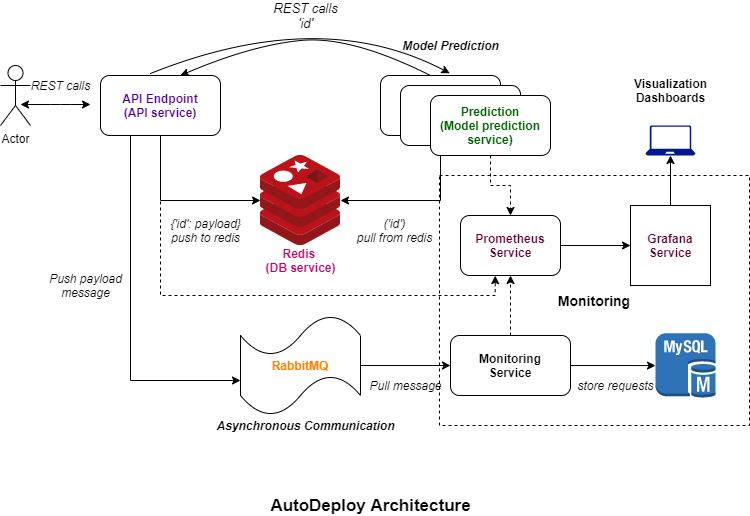

The diagram above was exported from draw.io. Its source (the exported page's mxGraphModel, read from the mxfile embedded in the PNG):
<mxGraphModel dx="1038" dy="571" grid="1" gridSize="10" guides="1" tooltips="1" connect="1" arrows="1" fold="1" page="1" pageScale="1" pageWidth="827" pageHeight="1169" math="0" shadow="0">
  <root>
    <mxCell id="0" />
    <mxCell id="1" parent="0" />
    <mxCell id="GjN6FvhI2yTY8obWLcWc-8" style="edgeStyle=orthogonalEdgeStyle;rounded=0;orthogonalLoop=1;jettySize=auto;html=1;" edge="1" parent="1" source="GjN6FvhI2yTY8obWLcWc-1" target="GjN6FvhI2yTY8obWLcWc-2">
      <mxGeometry relative="1" as="geometry">
        <Array as="points">
          <mxPoint x="180" y="335" />
        </Array>
      </mxGeometry>
    </mxCell>
    <mxCell id="GjN6FvhI2yTY8obWLcWc-20" style="edgeStyle=orthogonalEdgeStyle;rounded=0;orthogonalLoop=1;jettySize=auto;html=1;exitX=0.25;exitY=1;exitDx=0;exitDy=0;entryX=0;entryY=0.65;entryDx=0;entryDy=0;entryPerimeter=0;" edge="1" parent="1" source="GjN6FvhI2yTY8obWLcWc-1" target="GjN6FvhI2yTY8obWLcWc-19">
      <mxGeometry relative="1" as="geometry" />
    </mxCell>
    <mxCell id="GjN6FvhI2yTY8obWLcWc-26" style="edgeStyle=orthogonalEdgeStyle;rounded=0;orthogonalLoop=1;jettySize=auto;html=1;exitX=0.5;exitY=1;exitDx=0;exitDy=0;entryX=0.347;entryY=1.003;entryDx=0;entryDy=0;entryPerimeter=0;dashed=1;" edge="1" parent="1" source="GjN6FvhI2yTY8obWLcWc-1" target="GjN6FvhI2yTY8obWLcWc-24">
      <mxGeometry relative="1" as="geometry" />
    </mxCell>
    <mxCell id="GjN6FvhI2yTY8obWLcWc-1" value="&lt;b&gt;&lt;font color=&quot;#4c0099&quot;&gt;API Endpoint&lt;br&gt;(API service)&lt;/font&gt;&lt;/b&gt;" style="rounded=1;whiteSpace=wrap;html=1;" vertex="1" parent="1">
      <mxGeometry x="120" y="210" width="120" height="60" as="geometry" />
    </mxCell>
    <mxCell id="GjN6FvhI2yTY8obWLcWc-2" value="" style="aspect=fixed;html=1;points=[];align=center;image;fontSize=12;image=img/lib/mscae/Cache_Redis_Product.svg;fontFamily=Helvetica;fontColor=#000000;strokeColor=#000000;fillColor=#ffffff;" vertex="1" parent="1">
      <mxGeometry x="280" y="290" width="80" height="90" as="geometry" />
    </mxCell>
    <mxCell id="GjN6FvhI2yTY8obWLcWc-9" style="edgeStyle=orthogonalEdgeStyle;rounded=0;orthogonalLoop=1;jettySize=auto;html=1;" edge="1" parent="1" source="GjN6FvhI2yTY8obWLcWc-4" target="GjN6FvhI2yTY8obWLcWc-2">
      <mxGeometry relative="1" as="geometry">
        <Array as="points">
          <mxPoint x="460" y="335" />
        </Array>
      </mxGeometry>
    </mxCell>
    <mxCell id="GjN6FvhI2yTY8obWLcWc-4" value="" style="rounded=1;whiteSpace=wrap;html=1;" vertex="1" parent="1">
      <mxGeometry x="400" y="210" width="120" height="60" as="geometry" />
    </mxCell>
    <mxCell id="GjN6FvhI2yTY8obWLcWc-7" value="&lt;b&gt;&lt;font color=&quot;#cc0066&quot;&gt;Redis&amp;nbsp;&lt;br&gt;(DB service)&lt;/font&gt;&lt;/b&gt;" style="text;html=1;align=center;verticalAlign=middle;resizable=0;points=[];autosize=1;strokeColor=none;" vertex="1" parent="1">
      <mxGeometry x="275" y="380" width="90" height="30" as="geometry" />
    </mxCell>
    <mxCell id="GjN6FvhI2yTY8obWLcWc-10" value="&lt;i&gt;{'id': payload}&lt;br&gt;push to redis&lt;/i&gt;" style="text;html=1;align=center;verticalAlign=middle;resizable=0;points=[];autosize=1;strokeColor=none;" vertex="1" parent="1">
      <mxGeometry x="180" y="350" width="90" height="30" as="geometry" />
    </mxCell>
    <mxCell id="GjN6FvhI2yTY8obWLcWc-11" value="&lt;i&gt;('id')&lt;br&gt;pull from redis&lt;/i&gt;" style="text;html=1;align=center;verticalAlign=middle;resizable=0;points=[];autosize=1;strokeColor=none;" vertex="1" parent="1">
      <mxGeometry x="369" y="350" width="90" height="30" as="geometry" />
    </mxCell>
    <mxCell id="GjN6FvhI2yTY8obWLcWc-13" value="" style="curved=1;endArrow=classic;html=1;entryX=0.577;entryY=-0.037;entryDx=0;entryDy=0;entryPerimeter=0;" edge="1" parent="1" target="GjN6FvhI2yTY8obWLcWc-4">
      <mxGeometry width="50" height="50" relative="1" as="geometry">
        <mxPoint x="170" y="208" as="sourcePoint" />
        <mxPoint x="200" y="170" as="targetPoint" />
        <Array as="points">
          <mxPoint x="340" y="140" />
        </Array>
      </mxGeometry>
    </mxCell>
    <mxCell id="GjN6FvhI2yTY8obWLcWc-15" value="&lt;i style=&quot;font-size: 13px&quot;&gt;REST calls&lt;br&gt;'id'&lt;/i&gt;" style="text;html=1;align=center;verticalAlign=middle;resizable=0;points=[];autosize=1;strokeColor=none;" vertex="1" parent="1">
      <mxGeometry x="285" y="135" width="80" height="30" as="geometry" />
    </mxCell>
    <mxCell id="GjN6FvhI2yTY8obWLcWc-16" value="" style="curved=1;endArrow=classic;html=1;" edge="1" parent="1">
      <mxGeometry width="50" height="50" relative="1" as="geometry">
        <mxPoint x="450" y="210" as="sourcePoint" />
        <mxPoint x="200" y="210" as="targetPoint" />
        <Array as="points">
          <mxPoint x="370" y="170" />
          <mxPoint x="270" y="180" />
        </Array>
      </mxGeometry>
    </mxCell>
    <mxCell id="GjN6FvhI2yTY8obWLcWc-17" value="" style="rounded=1;whiteSpace=wrap;html=1;" vertex="1" parent="1">
      <mxGeometry x="420" y="220" width="120" height="60" as="geometry" />
    </mxCell>
    <mxCell id="GjN6FvhI2yTY8obWLcWc-25" style="edgeStyle=orthogonalEdgeStyle;rounded=0;orthogonalLoop=1;jettySize=auto;html=1;exitX=0.5;exitY=1;exitDx=0;exitDy=0;dashed=1;" edge="1" parent="1" source="GjN6FvhI2yTY8obWLcWc-18" target="GjN6FvhI2yTY8obWLcWc-24">
      <mxGeometry relative="1" as="geometry" />
    </mxCell>
    <mxCell id="GjN6FvhI2yTY8obWLcWc-18" value="&lt;font color=&quot;#006600&quot;&gt;&lt;b&gt;&lt;span&gt;Prediction&lt;/span&gt;&lt;br&gt;&lt;span&gt;(Model prediction service)&lt;/span&gt;&lt;/b&gt;&lt;/font&gt;" style="rounded=1;whiteSpace=wrap;html=1;" vertex="1" parent="1">
      <mxGeometry x="450" y="230" width="120" height="60" as="geometry" />
    </mxCell>
    <mxCell id="GjN6FvhI2yTY8obWLcWc-22" style="edgeStyle=orthogonalEdgeStyle;rounded=0;orthogonalLoop=1;jettySize=auto;html=1;exitX=1;exitY=0.5;exitDx=0;exitDy=0;exitPerimeter=0;entryX=0;entryY=0.5;entryDx=0;entryDy=0;" edge="1" parent="1" source="GjN6FvhI2yTY8obWLcWc-19" target="GjN6FvhI2yTY8obWLcWc-21">
      <mxGeometry relative="1" as="geometry" />
    </mxCell>
    <mxCell id="GjN6FvhI2yTY8obWLcWc-19" value="&lt;font color=&quot;#ff8000&quot;&gt;&lt;b&gt;RabbitMQ&lt;/b&gt;&lt;/font&gt;" style="shape=tape;whiteSpace=wrap;html=1;" vertex="1" parent="1">
      <mxGeometry x="260" y="450" width="120" height="100" as="geometry" />
    </mxCell>
    <mxCell id="GjN6FvhI2yTY8obWLcWc-27" style="edgeStyle=orthogonalEdgeStyle;rounded=0;orthogonalLoop=1;jettySize=auto;html=1;exitX=0.5;exitY=0;exitDx=0;exitDy=0;entryX=0.5;entryY=1;entryDx=0;entryDy=0;dashed=1;" edge="1" parent="1" source="GjN6FvhI2yTY8obWLcWc-21" target="GjN6FvhI2yTY8obWLcWc-24">
      <mxGeometry relative="1" as="geometry" />
    </mxCell>
    <mxCell id="GjN6FvhI2yTY8obWLcWc-39" style="edgeStyle=orthogonalEdgeStyle;rounded=0;orthogonalLoop=1;jettySize=auto;html=1;" edge="1" parent="1" source="GjN6FvhI2yTY8obWLcWc-21" target="GjN6FvhI2yTY8obWLcWc-38">
      <mxGeometry relative="1" as="geometry" />
    </mxCell>
    <mxCell id="GjN6FvhI2yTY8obWLcWc-21" value="&lt;b&gt;Monitoring&lt;br&gt;Service&lt;/b&gt;" style="rounded=1;whiteSpace=wrap;html=1;" vertex="1" parent="1">
      <mxGeometry x="470" y="470" width="120" height="60" as="geometry" />
    </mxCell>
    <mxCell id="GjN6FvhI2yTY8obWLcWc-33" style="edgeStyle=orthogonalEdgeStyle;rounded=0;orthogonalLoop=1;jettySize=auto;html=1;entryX=0;entryY=0.5;entryDx=0;entryDy=0;" edge="1" parent="1" source="GjN6FvhI2yTY8obWLcWc-24" target="GjN6FvhI2yTY8obWLcWc-30">
      <mxGeometry relative="1" as="geometry" />
    </mxCell>
    <mxCell id="GjN6FvhI2yTY8obWLcWc-24" value="&lt;font color=&quot;#660033&quot;&gt;&lt;b&gt;Prometheus&lt;br&gt;Service&lt;/b&gt;&lt;/font&gt;" style="rounded=1;whiteSpace=wrap;html=1;" vertex="1" parent="1">
      <mxGeometry x="480" y="350" width="100" height="60" as="geometry" />
    </mxCell>
    <mxCell id="GjN6FvhI2yTY8obWLcWc-28" value="&lt;i&gt;Push payload&lt;br&gt;message&lt;/i&gt;" style="text;html=1;align=center;verticalAlign=middle;resizable=0;points=[];autosize=1;strokeColor=none;" vertex="1" parent="1">
      <mxGeometry x="60" y="405" width="90" height="30" as="geometry" />
    </mxCell>
    <mxCell id="GjN6FvhI2yTY8obWLcWc-29" value="&lt;i&gt;Pull message&lt;/i&gt;" style="text;html=1;align=center;verticalAlign=middle;resizable=0;points=[];autosize=1;strokeColor=none;" vertex="1" parent="1">
      <mxGeometry x="380" y="510" width="90" height="20" as="geometry" />
    </mxCell>
    <mxCell id="GjN6FvhI2yTY8obWLcWc-32" style="edgeStyle=orthogonalEdgeStyle;rounded=0;orthogonalLoop=1;jettySize=auto;html=1;entryX=0.5;entryY=1;entryDx=0;entryDy=0;entryPerimeter=0;" edge="1" parent="1" source="GjN6FvhI2yTY8obWLcWc-30" target="GjN6FvhI2yTY8obWLcWc-31">
      <mxGeometry relative="1" as="geometry" />
    </mxCell>
    <mxCell id="GjN6FvhI2yTY8obWLcWc-30" value="&lt;b&gt;&lt;font color=&quot;#660033&quot;&gt;Grafana&lt;br&gt;Service&lt;/font&gt;&lt;/b&gt;" style="whiteSpace=wrap;html=1;aspect=fixed;" vertex="1" parent="1">
      <mxGeometry x="650" y="340" width="80" height="80" as="geometry" />
    </mxCell>
    <mxCell id="GjN6FvhI2yTY8obWLcWc-31" value="" style="aspect=fixed;pointerEvents=1;shadow=0;dashed=0;html=1;strokeColor=none;labelPosition=center;verticalLabelPosition=bottom;verticalAlign=top;align=center;fillColor=#00188D;shape=mxgraph.azure.laptop" vertex="1" parent="1">
      <mxGeometry x="665" y="260" width="50" height="30" as="geometry" />
    </mxCell>
    <mxCell id="GjN6FvhI2yTY8obWLcWc-34" value="&lt;b&gt;Visualization&lt;br&gt;Dashboards&lt;/b&gt;" style="text;html=1;align=center;verticalAlign=middle;resizable=0;points=[];autosize=1;strokeColor=none;" vertex="1" parent="1">
      <mxGeometry x="645" y="210" width="90" height="30" as="geometry" />
    </mxCell>
    <mxCell id="GjN6FvhI2yTY8obWLcWc-38" value="" style="outlineConnect=0;dashed=0;verticalLabelPosition=bottom;verticalAlign=top;align=center;html=1;shape=mxgraph.aws3.mysql_db_instance;fillColor=#2E73B8;gradientColor=none;" vertex="1" parent="1">
      <mxGeometry x="675" y="467.75" width="60" height="64.5" as="geometry" />
    </mxCell>
    <mxCell id="GjN6FvhI2yTY8obWLcWc-40" value="&lt;i&gt;store requests&lt;/i&gt;" style="text;html=1;align=center;verticalAlign=middle;resizable=0;points=[];autosize=1;strokeColor=none;" vertex="1" parent="1">
      <mxGeometry x="590" y="510" width="90" height="20" as="geometry" />
    </mxCell>
    <mxCell id="GjN6FvhI2yTY8obWLcWc-41" value="&lt;b&gt;&lt;font style=&quot;font-size: 14px&quot;&gt;Monitoring&lt;/font&gt;&lt;/b&gt;" style="rounded=0;whiteSpace=wrap;html=1;dashed=1;fillColor=none;" vertex="1" parent="1">
      <mxGeometry x="459" y="310" width="310" height="250" as="geometry" />
    </mxCell>
    <mxCell id="GjN6FvhI2yTY8obWLcWc-43" value="&lt;b&gt;&lt;i&gt;Model Prediction&lt;/i&gt;&lt;/b&gt;" style="text;html=1;align=center;verticalAlign=middle;resizable=0;points=[];autosize=1;strokeColor=none;" vertex="1" parent="1">
      <mxGeometry x="415" y="170" width="110" height="20" as="geometry" />
    </mxCell>
    <mxCell id="GjN6FvhI2yTY8obWLcWc-44" value="&lt;i&gt;&lt;b&gt;Asynchronous Communication&lt;/b&gt;&lt;/i&gt;" style="text;html=1;align=center;verticalAlign=middle;resizable=0;points=[];autosize=1;strokeColor=none;" vertex="1" parent="1">
      <mxGeometry x="230" y="550" width="190" height="20" as="geometry" />
    </mxCell>
    <mxCell id="GjN6FvhI2yTY8obWLcWc-45" value="&lt;b&gt;&lt;font style=&quot;font-size: 17px&quot;&gt;AutoDeploy Architecture&lt;/font&gt;&lt;/b&gt;" style="text;html=1;align=center;verticalAlign=middle;resizable=0;points=[];autosize=1;strokeColor=none;" vertex="1" parent="1">
      <mxGeometry x="280" y="630" width="220" height="20" as="geometry" />
    </mxCell>
    <mxCell id="GjN6FvhI2yTY8obWLcWc-46" value="Actor" style="shape=umlActor;verticalLabelPosition=bottom;verticalAlign=top;html=1;outlineConnect=0;fillColor=none;" vertex="1" parent="1">
      <mxGeometry x="20" y="200" width="30" height="60" as="geometry" />
    </mxCell>
    <mxCell id="GjN6FvhI2yTY8obWLcWc-52" value="" style="endArrow=classic;startArrow=classic;html=1;" edge="1" parent="1">
      <mxGeometry width="50" height="50" relative="1" as="geometry">
        <mxPoint x="40" y="239" as="sourcePoint" />
        <mxPoint x="110" y="239" as="targetPoint" />
        <Array as="points">
          <mxPoint x="80" y="239" />
        </Array>
      </mxGeometry>
    </mxCell>
    <mxCell id="GjN6FvhI2yTY8obWLcWc-53" value="&lt;i&gt;REST calls&lt;/i&gt;" style="text;html=1;align=center;verticalAlign=middle;resizable=0;points=[];autosize=1;strokeColor=none;" vertex="1" parent="1">
      <mxGeometry x="45" y="210" width="70" height="20" as="geometry" />
    </mxCell>
  </root>
</mxGraphModel>